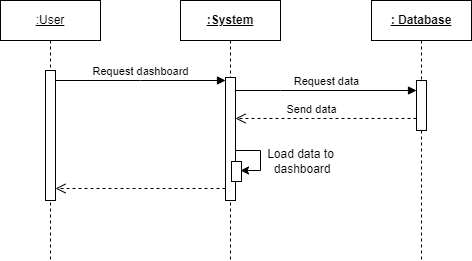

The diagram above was exported from draw.io. Its source (the exported page's mxGraphModel, read from the mxfile embedded in the PNG):
<mxGraphModel dx="880" dy="456" grid="1" gridSize="10" guides="1" tooltips="1" connect="1" arrows="1" fold="1" page="1" pageScale="1" pageWidth="850" pageHeight="1100" math="0" shadow="0">
  <root>
    <mxCell id="0" />
    <mxCell id="1" parent="0" />
    <mxCell id="aM9ryv3xv72pqoxQDRHE-1" value="&lt;u&gt;:User&lt;/u&gt;" style="shape=umlLifeline;perimeter=lifelinePerimeter;whiteSpace=wrap;html=1;container=0;dropTarget=0;collapsible=0;recursiveResize=0;outlineConnect=0;portConstraint=eastwest;newEdgeStyle={&quot;edgeStyle&quot;:&quot;elbowEdgeStyle&quot;,&quot;elbow&quot;:&quot;vertical&quot;,&quot;curved&quot;:0,&quot;rounded&quot;:0};" parent="1" vertex="1">
      <mxGeometry x="40" y="40" width="100" height="260" as="geometry" />
    </mxCell>
    <mxCell id="aM9ryv3xv72pqoxQDRHE-2" value="" style="html=1;points=[];perimeter=orthogonalPerimeter;outlineConnect=0;targetShapes=umlLifeline;portConstraint=eastwest;newEdgeStyle={&quot;edgeStyle&quot;:&quot;elbowEdgeStyle&quot;,&quot;elbow&quot;:&quot;vertical&quot;,&quot;curved&quot;:0,&quot;rounded&quot;:0};" parent="aM9ryv3xv72pqoxQDRHE-1" vertex="1">
      <mxGeometry x="45" y="70" width="10" height="130" as="geometry" />
    </mxCell>
    <mxCell id="aM9ryv3xv72pqoxQDRHE-5" value="&lt;u style=&quot;&quot;&gt;&lt;b&gt;:System&lt;/b&gt;&lt;/u&gt;" style="shape=umlLifeline;perimeter=lifelinePerimeter;whiteSpace=wrap;html=1;container=0;dropTarget=0;collapsible=0;recursiveResize=0;outlineConnect=0;portConstraint=eastwest;newEdgeStyle={&quot;edgeStyle&quot;:&quot;elbowEdgeStyle&quot;,&quot;elbow&quot;:&quot;vertical&quot;,&quot;curved&quot;:0,&quot;rounded&quot;:0};" parent="1" vertex="1">
      <mxGeometry x="220" y="40" width="100" height="260" as="geometry" />
    </mxCell>
    <mxCell id="aM9ryv3xv72pqoxQDRHE-6" value="" style="html=1;points=[];perimeter=orthogonalPerimeter;outlineConnect=0;targetShapes=umlLifeline;portConstraint=eastwest;newEdgeStyle={&quot;edgeStyle&quot;:&quot;elbowEdgeStyle&quot;,&quot;elbow&quot;:&quot;vertical&quot;,&quot;curved&quot;:0,&quot;rounded&quot;:0};" parent="aM9ryv3xv72pqoxQDRHE-5" vertex="1">
      <mxGeometry x="45" y="77" width="10" height="123" as="geometry" />
    </mxCell>
    <mxCell id="X93kFGzT_oMYf9AZjVTo-5" value="" style="html=1;points=[];perimeter=orthogonalPerimeter;outlineConnect=0;targetShapes=umlLifeline;portConstraint=eastwest;newEdgeStyle={&quot;edgeStyle&quot;:&quot;elbowEdgeStyle&quot;,&quot;elbow&quot;:&quot;vertical&quot;,&quot;curved&quot;:0,&quot;rounded&quot;:0};" vertex="1" parent="aM9ryv3xv72pqoxQDRHE-5">
      <mxGeometry x="51" y="161" width="10" height="20" as="geometry" />
    </mxCell>
    <mxCell id="aM9ryv3xv72pqoxQDRHE-7" value="Request dashboard" style="html=1;verticalAlign=bottom;endArrow=block;edgeStyle=elbowEdgeStyle;elbow=vertical;curved=0;rounded=0;" parent="1" source="aM9ryv3xv72pqoxQDRHE-2" target="aM9ryv3xv72pqoxQDRHE-6" edge="1">
      <mxGeometry relative="1" as="geometry">
        <mxPoint x="195" y="130" as="sourcePoint" />
        <Array as="points">
          <mxPoint x="180" y="120" />
        </Array>
      </mxGeometry>
    </mxCell>
    <mxCell id="1PqEswID8fQzVsbg0oQI-1" value="&lt;b&gt;&lt;u&gt;: Database&lt;/u&gt;&lt;/b&gt;" style="shape=umlLifeline;perimeter=lifelinePerimeter;whiteSpace=wrap;html=1;container=0;dropTarget=0;collapsible=0;recursiveResize=0;outlineConnect=0;portConstraint=eastwest;newEdgeStyle={&quot;edgeStyle&quot;:&quot;elbowEdgeStyle&quot;,&quot;elbow&quot;:&quot;vertical&quot;,&quot;curved&quot;:0,&quot;rounded&quot;:0};" parent="1" vertex="1">
      <mxGeometry x="411" y="40" width="100" height="260" as="geometry" />
    </mxCell>
    <mxCell id="1PqEswID8fQzVsbg0oQI-2" value="" style="html=1;points=[];perimeter=orthogonalPerimeter;outlineConnect=0;targetShapes=umlLifeline;portConstraint=eastwest;newEdgeStyle={&quot;edgeStyle&quot;:&quot;elbowEdgeStyle&quot;,&quot;elbow&quot;:&quot;vertical&quot;,&quot;curved&quot;:0,&quot;rounded&quot;:0};" parent="1PqEswID8fQzVsbg0oQI-1" vertex="1">
      <mxGeometry x="45" y="80" width="10" height="50" as="geometry" />
    </mxCell>
    <mxCell id="1PqEswID8fQzVsbg0oQI-3" value="Request data" style="html=1;verticalAlign=bottom;endArrow=block;edgeStyle=elbowEdgeStyle;elbow=vertical;curved=0;rounded=0;" parent="1" target="1PqEswID8fQzVsbg0oQI-2" edge="1">
      <mxGeometry relative="1" as="geometry">
        <mxPoint x="275" y="130" as="sourcePoint" />
        <Array as="points">
          <mxPoint x="320" y="130" />
          <mxPoint x="365" y="143" />
        </Array>
        <mxPoint x="446" y="143.00000000000006" as="targetPoint" />
      </mxGeometry>
    </mxCell>
    <mxCell id="1PqEswID8fQzVsbg0oQI-5" value="Send data" style="html=1;verticalAlign=bottom;endArrow=open;dashed=1;endSize=8;edgeStyle=elbowEdgeStyle;elbow=vertical;curved=0;rounded=0;" parent="1" edge="1">
      <mxGeometry x="0.159" relative="1" as="geometry">
        <mxPoint x="274.9999999999999" y="158" as="targetPoint" />
        <Array as="points">
          <mxPoint x="353" y="158" />
        </Array>
        <mxPoint x="456" y="158" as="sourcePoint" />
        <mxPoint as="offset" />
      </mxGeometry>
    </mxCell>
    <mxCell id="X93kFGzT_oMYf9AZjVTo-2" value="" style="endArrow=classic;html=1;rounded=0;" edge="1" parent="1">
      <mxGeometry width="50" height="50" relative="1" as="geometry">
        <mxPoint x="274.9999999999999" y="190" as="sourcePoint" />
        <mxPoint x="280" y="210" as="targetPoint" />
        <Array as="points">
          <mxPoint x="300" y="190" />
          <mxPoint x="300" y="210" />
        </Array>
      </mxGeometry>
    </mxCell>
    <mxCell id="X93kFGzT_oMYf9AZjVTo-4" value="Load data to&lt;br&gt;&amp;nbsp;dashboard" style="text;html=1;align=center;verticalAlign=middle;resizable=0;points=[];autosize=1;strokeColor=none;fillColor=none;" vertex="1" parent="1">
      <mxGeometry x="295" y="181" width="90" height="40" as="geometry" />
    </mxCell>
    <mxCell id="X93kFGzT_oMYf9AZjVTo-6" value="" style="html=1;verticalAlign=bottom;endArrow=open;dashed=1;endSize=8;edgeStyle=elbowEdgeStyle;elbow=vertical;curved=0;rounded=0;" edge="1" parent="1" source="aM9ryv3xv72pqoxQDRHE-6" target="aM9ryv3xv72pqoxQDRHE-2">
      <mxGeometry x="0.159" relative="1" as="geometry">
        <mxPoint x="120" y="228" as="targetPoint" />
        <Array as="points">
          <mxPoint x="168" y="228" />
        </Array>
        <mxPoint x="261" y="228" as="sourcePoint" />
        <mxPoint as="offset" />
      </mxGeometry>
    </mxCell>
  </root>
</mxGraphModel>